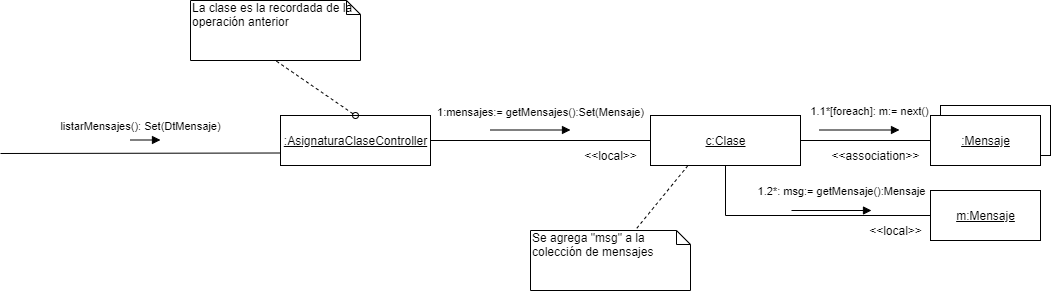

The diagram above was exported from draw.io. Its source (the exported page's mxGraphModel, read from the mxfile embedded in the PNG):
<mxGraphModel dx="1382" dy="764" grid="1" gridSize="10" guides="1" tooltips="1" connect="1" arrows="1" fold="1" page="1" pageScale="1" pageWidth="1100" pageHeight="850" background="#ffffff" math="0" shadow="0">
  <root>
    <mxCell id="0" />
    <mxCell id="1" parent="0" />
    <mxCell id="2" value="listarMensajes(): Set(DtMensaje)" style="html=1;verticalAlign=bottom;endArrow=block;" edge="1" parent="1">
      <mxGeometry x="-0.3333" y="5" width="80" relative="1" as="geometry">
        <mxPoint x="130" y="349.5" as="sourcePoint" />
        <mxPoint x="160" y="349.5" as="targetPoint" />
        <mxPoint as="offset" />
      </mxGeometry>
    </mxCell>
    <mxCell id="3" value="La clase es la recordada de la operación anterior" style="shape=note;whiteSpace=wrap;html=1;size=14;verticalAlign=top;align=left;spacingTop=-6;" vertex="1" parent="1">
      <mxGeometry x="190" y="210" width="170" height="60" as="geometry" />
    </mxCell>
    <mxCell id="4" style="edgeStyle=orthogonalEdgeStyle;rounded=0;orthogonalLoop=1;jettySize=auto;html=1;endArrow=none;endFill=0;" edge="1" source="5" target="13" parent="1">
      <mxGeometry relative="1" as="geometry" />
    </mxCell>
    <mxCell id="5" value="&lt;u&gt;:AsignaturaClaseController&lt;/u&gt;" style="html=1;" vertex="1" parent="1">
      <mxGeometry x="280" y="325" width="150" height="50" as="geometry" />
    </mxCell>
    <mxCell id="6" value="" style="html=1;" vertex="1" parent="1">
      <mxGeometry x="940" y="315" width="110" height="50" as="geometry" />
    </mxCell>
    <mxCell id="7" value="&lt;u&gt;:Mensaje&lt;/u&gt;" style="html=1;" vertex="1" parent="1">
      <mxGeometry x="930" y="325" width="110" height="50" as="geometry" />
    </mxCell>
    <mxCell id="8" value="" style="endArrow=none;dashed=1;html=1;entryX=0.5;entryY=1;entryDx=0;entryDy=0;entryPerimeter=0;exitX=0.5;exitY=0;exitDx=0;exitDy=0;startArrow=oval;startFill=0;" edge="1" source="5" target="3" parent="1">
      <mxGeometry width="50" height="50" relative="1" as="geometry">
        <mxPoint x="375" y="325" as="sourcePoint" />
        <mxPoint x="550" y="276" as="targetPoint" />
      </mxGeometry>
    </mxCell>
    <mxCell id="9" value="" style="endArrow=none;html=1;entryX=0;entryY=0.75;entryDx=0;entryDy=0;" edge="1" target="5" parent="1">
      <mxGeometry width="50" height="50" relative="1" as="geometry">
        <mxPoint y="363" as="sourcePoint" />
        <mxPoint x="570" y="445" as="targetPoint" />
      </mxGeometry>
    </mxCell>
    <mxCell id="10" style="edgeStyle=orthogonalEdgeStyle;rounded=0;orthogonalLoop=1;jettySize=auto;html=1;endArrow=none;endFill=0;" edge="1" source="13" target="7" parent="1">
      <mxGeometry relative="1" as="geometry" />
    </mxCell>
    <mxCell id="11" style="edgeStyle=orthogonalEdgeStyle;rounded=0;orthogonalLoop=1;jettySize=auto;html=1;entryX=0;entryY=0.5;entryDx=0;entryDy=0;endArrow=none;endFill=0;" edge="1" source="13" target="16" parent="1">
      <mxGeometry relative="1" as="geometry">
        <Array as="points">
          <mxPoint x="725" y="425" />
        </Array>
      </mxGeometry>
    </mxCell>
    <mxCell id="12" style="rounded=0;orthogonalLoop=1;jettySize=auto;html=1;exitX=0.25;exitY=1;exitDx=0;exitDy=0;endArrow=none;endFill=0;dashed=1;" edge="1" source="13" target="18" parent="1">
      <mxGeometry relative="1" as="geometry" />
    </mxCell>
    <mxCell id="13" value="&lt;u&gt;c:Clase&lt;/u&gt;" style="html=1;" vertex="1" parent="1">
      <mxGeometry x="650" y="325" width="150" height="50" as="geometry" />
    </mxCell>
    <mxCell id="14" value="1:mensajes:= getMensajes():Set(Mensaje)" style="html=1;verticalAlign=bottom;endArrow=block;" edge="1" parent="1">
      <mxGeometry x="0.25" y="10" width="80" relative="1" as="geometry">
        <mxPoint x="490" y="339.5" as="sourcePoint" />
        <mxPoint x="570" y="339.5" as="targetPoint" />
        <mxPoint y="1" as="offset" />
      </mxGeometry>
    </mxCell>
    <mxCell id="15" value="1.1*[foreach]: m:= next()" style="html=1;verticalAlign=bottom;endArrow=block;" edge="1" parent="1">
      <mxGeometry x="0.25" y="10" width="80" relative="1" as="geometry">
        <mxPoint x="819" y="339.5" as="sourcePoint" />
        <mxPoint x="899" y="339.5" as="targetPoint" />
        <mxPoint as="offset" />
      </mxGeometry>
    </mxCell>
    <mxCell id="16" value="&lt;u&gt;m:Mensaje&lt;/u&gt;" style="html=1;" vertex="1" parent="1">
      <mxGeometry x="930" y="400" width="110" height="50" as="geometry" />
    </mxCell>
    <mxCell id="17" value="1.2*: msg:= getMensaje():Mensaje" style="html=1;verticalAlign=bottom;endArrow=block;" edge="1" parent="1">
      <mxGeometry x="0.25" y="10" width="80" relative="1" as="geometry">
        <mxPoint x="791" y="420" as="sourcePoint" />
        <mxPoint x="871" y="420" as="targetPoint" />
        <mxPoint as="offset" />
      </mxGeometry>
    </mxCell>
    <mxCell id="18" value="Se agrega &quot;msg&quot; a la colección de mensajes" style="shape=note;whiteSpace=wrap;html=1;size=14;verticalAlign=top;align=left;spacingTop=-6;" vertex="1" parent="1">
      <mxGeometry x="530" y="440" width="160" height="60" as="geometry" />
    </mxCell>
    <mxCell id="19" value="&amp;lt;&amp;lt;local&amp;gt;&amp;gt;" style="text;html=1;align=center;verticalAlign=middle;resizable=0;points=[];autosize=1;" vertex="1" parent="1">
      <mxGeometry x="575" y="355" width="70" height="20" as="geometry" />
    </mxCell>
    <mxCell id="20" value="&amp;lt;&amp;lt;association&amp;gt;&amp;gt;" style="text;html=1;align=center;verticalAlign=middle;resizable=0;points=[];autosize=1;" vertex="1" parent="1">
      <mxGeometry x="825" y="355" width="100" height="20" as="geometry" />
    </mxCell>
    <mxCell id="21" value="&amp;lt;&amp;lt;local&amp;gt;&amp;gt;" style="text;html=1;align=center;verticalAlign=middle;resizable=0;points=[];autosize=1;" vertex="1" parent="1">
      <mxGeometry x="860" y="430" width="70" height="20" as="geometry" />
    </mxCell>
  </root>
</mxGraphModel>